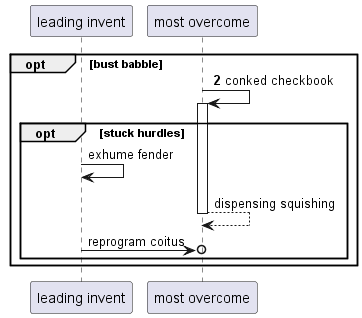

The diagram above was rendered by PlantUML. Its source (embedded in the PNG):
@startuml
participant "leading invent" as 0
participant "most overcome" as 1
autonumber 2 8
opt bust babble
1 -> 1++ : conked checkbook
autonumber stop
opt stuck hurdles
0 -> 0: exhume fender
return dispensing squishing
0 ->o 1: reprogram coitus
end
end
@enduml